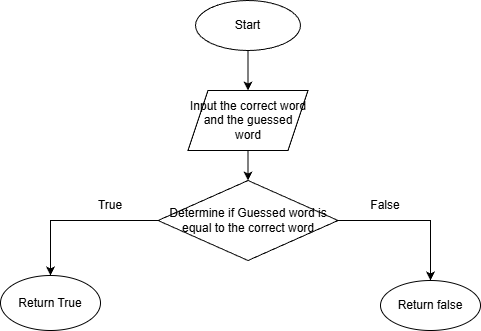

The diagram above was exported from draw.io. Its source (the exported page's mxGraphModel, read from the mxfile embedded in the PNG):
<mxGraphModel dx="1426" dy="743" grid="1" gridSize="10" guides="1" tooltips="1" connect="1" arrows="1" fold="1" page="1" pageScale="1" pageWidth="850" pageHeight="1100" math="0" shadow="0">
  <root>
    <mxCell id="0" />
    <mxCell id="1" parent="0" />
    <mxCell id="iSx8seEC6LzXpY1wBBk3-3" edge="1" parent="1" source="iSx8seEC6LzXpY1wBBk3-1" style="edgeStyle=orthogonalEdgeStyle;rounded=0;orthogonalLoop=1;jettySize=auto;html=1;" target="iSx8seEC6LzXpY1wBBk3-2" value="">
      <mxGeometry relative="1" as="geometry" />
    </mxCell>
    <mxCell id="iSx8seEC6LzXpY1wBBk3-1" parent="1" style="ellipse;whiteSpace=wrap;html=1;" value="Start" vertex="1">
      <mxGeometry height="50" width="105" x="365" y="30" as="geometry" />
    </mxCell>
    <mxCell id="iSx8seEC6LzXpY1wBBk3-5" edge="1" parent="1" source="iSx8seEC6LzXpY1wBBk3-2" style="edgeStyle=orthogonalEdgeStyle;rounded=0;orthogonalLoop=1;jettySize=auto;html=1;" target="iSx8seEC6LzXpY1wBBk3-4" value="">
      <mxGeometry relative="1" as="geometry" />
    </mxCell>
    <mxCell id="iSx8seEC6LzXpY1wBBk3-2" parent="1" style="shape=parallelogram;perimeter=parallelogramPerimeter;whiteSpace=wrap;html=1;fixedSize=1;" value="Input the correct word and the guessed word" vertex="1">
      <mxGeometry height="60" width="120" x="357.5" y="120" as="geometry" />
    </mxCell>
    <mxCell id="iSx8seEC6LzXpY1wBBk3-7" edge="1" parent="1" source="iSx8seEC6LzXpY1wBBk3-4" style="edgeStyle=orthogonalEdgeStyle;rounded=0;orthogonalLoop=1;jettySize=auto;html=1;" value="">
      <mxGeometry relative="1" as="geometry">
        <mxPoint x="600" y="310" as="targetPoint" />
      </mxGeometry>
    </mxCell>
    <mxCell id="iSx8seEC6LzXpY1wBBk3-13" edge="1" parent="1" source="iSx8seEC6LzXpY1wBBk3-4" style="edgeStyle=orthogonalEdgeStyle;rounded=0;orthogonalLoop=1;jettySize=auto;html=1;" target="iSx8seEC6LzXpY1wBBk3-12" value="">
      <mxGeometry relative="1" as="geometry" />
    </mxCell>
    <mxCell id="iSx8seEC6LzXpY1wBBk3-4" parent="1" style="rhombus;whiteSpace=wrap;html=1;" value="Determine if Guessed word is equal to the correct word" vertex="1">
      <mxGeometry height="80" width="180" x="327.5" y="210" as="geometry" />
    </mxCell>
    <mxCell id="iSx8seEC6LzXpY1wBBk3-8" parent="1" style="text;html=1;whiteSpace=wrap;strokeColor=none;fillColor=none;align=center;verticalAlign=middle;rounded=0;autosize=1;resizable=0;" value="False" vertex="1">
      <mxGeometry height="30" width="50" x="530" y="220" as="geometry" />
    </mxCell>
    <mxCell id="iSx8seEC6LzXpY1wBBk3-11" parent="1" style="ellipse;whiteSpace=wrap;html=1;" value="Return false" vertex="1">
      <mxGeometry height="50" width="100" x="550" y="310" as="geometry" />
    </mxCell>
    <mxCell id="iSx8seEC6LzXpY1wBBk3-12" parent="1" style="ellipse;whiteSpace=wrap;html=1;" value="Return True" vertex="1">
      <mxGeometry height="55" width="100" x="170" y="305" as="geometry" />
    </mxCell>
    <mxCell id="iSx8seEC6LzXpY1wBBk3-14" parent="1" style="text;html=1;whiteSpace=wrap;strokeColor=none;fillColor=none;align=center;verticalAlign=middle;rounded=0;autosize=1;resizable=0;" value="True" vertex="1">
      <mxGeometry height="30" width="50" x="255" y="220" as="geometry" />
    </mxCell>
  </root>
</mxGraphModel>